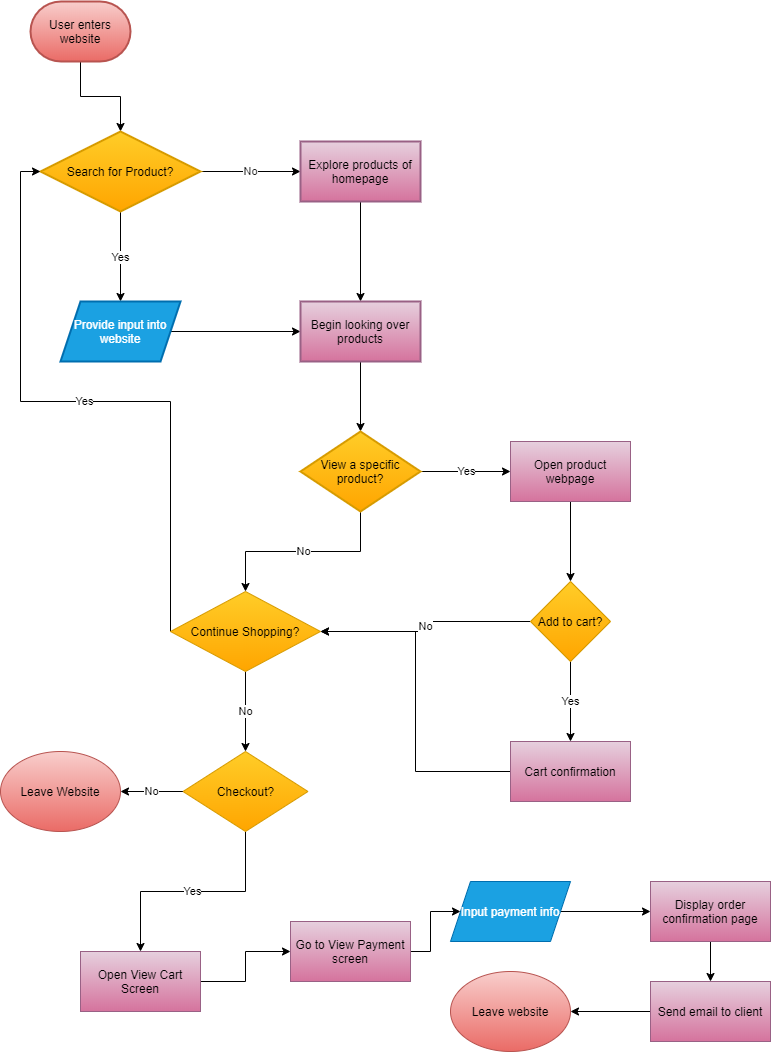

The diagram above was exported from draw.io. Its source (the exported page's mxGraphModel, read from the mxfile embedded in the PNG):
<mxGraphModel dx="1049" dy="557" grid="1" gridSize="10" guides="1" tooltips="1" connect="1" arrows="1" fold="1" page="1" pageScale="1" pageWidth="850" pageHeight="1100" math="0" shadow="0">
  <root>
    <mxCell id="0" />
    <mxCell id="1" parent="0" />
    <mxCell id="4" value="" style="edgeStyle=orthogonalEdgeStyle;rounded=0;orthogonalLoop=1;jettySize=auto;html=1;fontColor=#121212;" edge="1" parent="1" source="2" target="3">
      <mxGeometry relative="1" as="geometry" />
    </mxCell>
    <mxCell id="2" value="User enters website" style="strokeWidth=2;html=1;shape=mxgraph.flowchart.terminator;whiteSpace=wrap;fillColor=#f8cecc;strokeColor=#b85450;gradientColor=#ea6b66;" vertex="1" parent="1">
      <mxGeometry x="40" y="30" width="100" height="60" as="geometry" />
    </mxCell>
    <mxCell id="6" value="Yes" style="edgeStyle=orthogonalEdgeStyle;rounded=0;orthogonalLoop=1;jettySize=auto;html=1;fontColor=#000000;" edge="1" parent="1" source="3" target="5">
      <mxGeometry relative="1" as="geometry" />
    </mxCell>
    <mxCell id="8" value="No" style="edgeStyle=orthogonalEdgeStyle;rounded=0;orthogonalLoop=1;jettySize=auto;html=1;fontColor=#1A1A1A;" edge="1" parent="1" source="3" target="7">
      <mxGeometry relative="1" as="geometry" />
    </mxCell>
    <mxCell id="3" value="Search for Product?" style="rhombus;whiteSpace=wrap;html=1;strokeWidth=2;fillColor=#ffcd28;strokeColor=#d79b00;gradientColor=#ffa500;" vertex="1" parent="1">
      <mxGeometry x="50" y="160" width="160" height="80" as="geometry" />
    </mxCell>
    <mxCell id="11" style="edgeStyle=orthogonalEdgeStyle;rounded=0;orthogonalLoop=1;jettySize=auto;html=1;fontColor=#FCFCFC;" edge="1" parent="1" source="5" target="9">
      <mxGeometry relative="1" as="geometry" />
    </mxCell>
    <mxCell id="5" value="Provide input into website" style="shape=parallelogram;perimeter=parallelogramPerimeter;whiteSpace=wrap;html=1;fixedSize=1;fontColor=#ffffff;strokeColor=#006EAF;strokeWidth=2;fillColor=#1ba1e2;" vertex="1" parent="1">
      <mxGeometry x="70" y="330" width="120" height="60" as="geometry" />
    </mxCell>
    <mxCell id="10" value="" style="edgeStyle=orthogonalEdgeStyle;rounded=0;orthogonalLoop=1;jettySize=auto;html=1;fontColor=#FCFCFC;" edge="1" parent="1" source="7" target="9">
      <mxGeometry relative="1" as="geometry" />
    </mxCell>
    <mxCell id="7" value="Explore products of homepage" style="whiteSpace=wrap;html=1;strokeColor=#996185;strokeWidth=2;fillColor=#e6d0de;gradientColor=#d5739d;" vertex="1" parent="1">
      <mxGeometry x="310" y="170" width="120" height="60" as="geometry" />
    </mxCell>
    <mxCell id="13" value="" style="edgeStyle=orthogonalEdgeStyle;rounded=0;orthogonalLoop=1;jettySize=auto;html=1;fontColor=#FCFCFC;" edge="1" parent="1" source="9" target="12">
      <mxGeometry relative="1" as="geometry" />
    </mxCell>
    <mxCell id="9" value="Begin looking over products" style="whiteSpace=wrap;html=1;strokeColor=#996185;strokeWidth=2;fillColor=#e6d0de;gradientColor=#d5739d;" vertex="1" parent="1">
      <mxGeometry x="310" y="330" width="120" height="60" as="geometry" />
    </mxCell>
    <mxCell id="16" value="Yes" style="edgeStyle=orthogonalEdgeStyle;rounded=0;orthogonalLoop=1;jettySize=auto;html=1;fontColor=#000000;" edge="1" parent="1" source="12">
      <mxGeometry relative="1" as="geometry">
        <mxPoint x="520" y="500" as="targetPoint" />
      </mxGeometry>
    </mxCell>
    <mxCell id="17" value="No" style="edgeStyle=orthogonalEdgeStyle;rounded=0;orthogonalLoop=1;jettySize=auto;html=1;entryX=0.5;entryY=0;entryDx=0;entryDy=0;fontColor=#000000;" edge="1" parent="1" source="12" target="23">
      <mxGeometry relative="1" as="geometry">
        <mxPoint x="370" y="610" as="targetPoint" />
      </mxGeometry>
    </mxCell>
    <mxCell id="12" value="View a specific product?" style="rhombus;whiteSpace=wrap;html=1;strokeColor=#d79b00;strokeWidth=2;fillColor=#ffcd28;gradientColor=#ffa500;" vertex="1" parent="1">
      <mxGeometry x="310" y="460" width="120" height="80" as="geometry" />
    </mxCell>
    <mxCell id="20" value="" style="edgeStyle=orthogonalEdgeStyle;rounded=0;orthogonalLoop=1;jettySize=auto;html=1;fontColor=#FCFCFC;" edge="1" parent="1" source="18" target="19">
      <mxGeometry relative="1" as="geometry" />
    </mxCell>
    <mxCell id="18" value="Open product webpage" style="rounded=0;whiteSpace=wrap;html=1;strokeColor=#996185;fillColor=#e6d0de;gradientColor=#d5739d;" vertex="1" parent="1">
      <mxGeometry x="520" y="470" width="120" height="60" as="geometry" />
    </mxCell>
    <mxCell id="22" value="Yes" style="edgeStyle=orthogonalEdgeStyle;rounded=0;orthogonalLoop=1;jettySize=auto;html=1;fontColor=#000000;" edge="1" parent="1" source="19" target="21">
      <mxGeometry relative="1" as="geometry" />
    </mxCell>
    <mxCell id="24" value="No" style="edgeStyle=orthogonalEdgeStyle;rounded=0;orthogonalLoop=1;jettySize=auto;html=1;fontColor=#000000;" edge="1" parent="1" source="19" target="23">
      <mxGeometry relative="1" as="geometry" />
    </mxCell>
    <mxCell id="19" value="Add to cart?" style="rhombus;whiteSpace=wrap;html=1;rounded=0;strokeColor=#d79b00;fillColor=#ffcd28;gradientColor=#ffa500;" vertex="1" parent="1">
      <mxGeometry x="540" y="610" width="80" height="80" as="geometry" />
    </mxCell>
    <mxCell id="27" style="edgeStyle=orthogonalEdgeStyle;rounded=0;orthogonalLoop=1;jettySize=auto;html=1;entryX=1;entryY=0.5;entryDx=0;entryDy=0;fontColor=#FCFCFC;" edge="1" parent="1" source="21" target="23">
      <mxGeometry relative="1" as="geometry" />
    </mxCell>
    <mxCell id="21" value="Cart confirmation" style="whiteSpace=wrap;html=1;rounded=0;strokeColor=#996185;fillColor=#e6d0de;gradientColor=#d5739d;" vertex="1" parent="1">
      <mxGeometry x="520" y="770" width="120" height="60" as="geometry" />
    </mxCell>
    <mxCell id="26" value="Yes" style="edgeStyle=orthogonalEdgeStyle;rounded=0;orthogonalLoop=1;jettySize=auto;html=1;entryX=0;entryY=0.5;entryDx=0;entryDy=0;fontColor=#000000;" edge="1" parent="1" source="23" target="3">
      <mxGeometry relative="1" as="geometry">
        <Array as="points">
          <mxPoint x="180" y="430" />
          <mxPoint x="30" y="430" />
          <mxPoint x="30" y="200" />
        </Array>
      </mxGeometry>
    </mxCell>
    <mxCell id="29" value="No" style="edgeStyle=orthogonalEdgeStyle;rounded=0;orthogonalLoop=1;jettySize=auto;html=1;fontColor=#000000;" edge="1" parent="1" source="23" target="28">
      <mxGeometry relative="1" as="geometry" />
    </mxCell>
    <mxCell id="23" value="Continue Shopping?" style="rhombus;whiteSpace=wrap;html=1;rounded=0;strokeColor=#d79b00;fillColor=#ffcd28;gradientColor=#ffa500;" vertex="1" parent="1">
      <mxGeometry x="180" y="620" width="150" height="80" as="geometry" />
    </mxCell>
    <mxCell id="32" value="No" style="edgeStyle=orthogonalEdgeStyle;rounded=0;orthogonalLoop=1;jettySize=auto;html=1;fontColor=#000000;" edge="1" parent="1" source="28" target="31">
      <mxGeometry relative="1" as="geometry" />
    </mxCell>
    <mxCell id="34" value="Yes" style="edgeStyle=orthogonalEdgeStyle;rounded=0;orthogonalLoop=1;jettySize=auto;html=1;fontColor=#000000;" edge="1" parent="1" source="28" target="33">
      <mxGeometry relative="1" as="geometry" />
    </mxCell>
    <mxCell id="28" value="Checkout?" style="rhombus;whiteSpace=wrap;html=1;rounded=0;strokeColor=#d79b00;fillColor=#ffcd28;gradientColor=#ffa500;" vertex="1" parent="1">
      <mxGeometry x="192.5" y="780" width="125" height="80" as="geometry" />
    </mxCell>
    <mxCell id="31" value="Leave Website" style="ellipse;whiteSpace=wrap;html=1;rounded=0;strokeColor=#b85450;fillColor=#f8cecc;gradientColor=#ea6b66;" vertex="1" parent="1">
      <mxGeometry x="10" y="780" width="120" height="80" as="geometry" />
    </mxCell>
    <mxCell id="36" value="" style="edgeStyle=orthogonalEdgeStyle;rounded=0;orthogonalLoop=1;jettySize=auto;html=1;fontColor=#FCFCFC;" edge="1" parent="1" source="33" target="35">
      <mxGeometry relative="1" as="geometry" />
    </mxCell>
    <mxCell id="33" value="Open View Cart Screen" style="whiteSpace=wrap;html=1;rounded=0;strokeColor=#996185;fillColor=#e6d0de;gradientColor=#d5739d;" vertex="1" parent="1">
      <mxGeometry x="90" y="980" width="120" height="60" as="geometry" />
    </mxCell>
    <mxCell id="38" value="" style="edgeStyle=orthogonalEdgeStyle;rounded=0;orthogonalLoop=1;jettySize=auto;html=1;fontColor=#FCFCFC;" edge="1" parent="1" source="35" target="37">
      <mxGeometry relative="1" as="geometry" />
    </mxCell>
    <mxCell id="35" value="Go to View Payment screen" style="whiteSpace=wrap;html=1;rounded=0;strokeColor=#996185;fillColor=#e6d0de;gradientColor=#d5739d;" vertex="1" parent="1">
      <mxGeometry x="300" y="950" width="120" height="60" as="geometry" />
    </mxCell>
    <mxCell id="40" value="" style="edgeStyle=orthogonalEdgeStyle;rounded=0;orthogonalLoop=1;jettySize=auto;html=1;fontColor=#FCFCFC;" edge="1" parent="1" source="37" target="39">
      <mxGeometry relative="1" as="geometry" />
    </mxCell>
    <mxCell id="37" value="Input payment info" style="shape=parallelogram;perimeter=parallelogramPerimeter;whiteSpace=wrap;html=1;fixedSize=1;rounded=0;strokeColor=#006EAF;fillColor=#1ba1e2;fontColor=#ffffff;" vertex="1" parent="1">
      <mxGeometry x="460" y="910" width="120" height="60" as="geometry" />
    </mxCell>
    <mxCell id="42" value="" style="edgeStyle=orthogonalEdgeStyle;rounded=0;orthogonalLoop=1;jettySize=auto;html=1;fontColor=#FCFCFC;" edge="1" parent="1" source="39" target="41">
      <mxGeometry relative="1" as="geometry" />
    </mxCell>
    <mxCell id="39" value="Display order confirmation page" style="whiteSpace=wrap;html=1;rounded=0;strokeColor=#996185;fillColor=#e6d0de;gradientColor=#d5739d;" vertex="1" parent="1">
      <mxGeometry x="660" y="910" width="120" height="60" as="geometry" />
    </mxCell>
    <mxCell id="44" value="" style="edgeStyle=orthogonalEdgeStyle;rounded=0;orthogonalLoop=1;jettySize=auto;html=1;fontColor=#FCFCFC;" edge="1" parent="1" source="41" target="43">
      <mxGeometry relative="1" as="geometry" />
    </mxCell>
    <mxCell id="41" value="Send email to client" style="whiteSpace=wrap;html=1;rounded=0;strokeColor=#996185;fillColor=#e6d0de;gradientColor=#d5739d;" vertex="1" parent="1">
      <mxGeometry x="660" y="1010" width="120" height="60" as="geometry" />
    </mxCell>
    <mxCell id="43" value="Leave website" style="ellipse;whiteSpace=wrap;html=1;rounded=0;strokeColor=#b85450;fillColor=#f8cecc;gradientColor=#ea6b66;" vertex="1" parent="1">
      <mxGeometry x="460" y="1000" width="120" height="80" as="geometry" />
    </mxCell>
  </root>
</mxGraphModel>